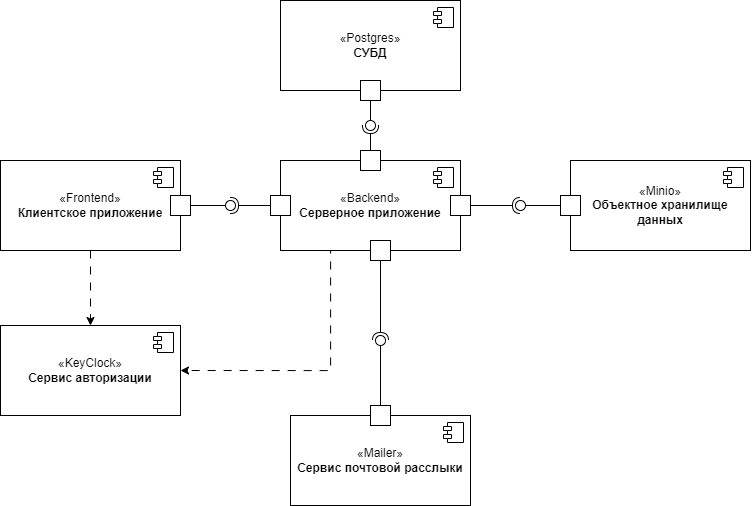

The diagram above was exported from draw.io. Its source (the exported page's mxGraphModel, read from the mxfile embedded in the PNG):
<mxGraphModel dx="805" dy="1505" grid="1" gridSize="10" guides="1" tooltips="1" connect="1" arrows="1" fold="1" page="1" pageScale="1" pageWidth="1100" pageHeight="850" background="none" math="0" shadow="0">
  <root>
    <mxCell id="0" />
    <mxCell id="1" parent="0" />
    <mxCell id="-X5OusWs7sxkkOVMP8NV-35" style="edgeStyle=orthogonalEdgeStyle;rounded=0;orthogonalLoop=1;jettySize=auto;html=1;dashed=1;dashPattern=8 8;" edge="1" parent="1" source="-X5OusWs7sxkkOVMP8NV-1" target="-X5OusWs7sxkkOVMP8NV-9">
      <mxGeometry relative="1" as="geometry" />
    </mxCell>
    <mxCell id="-X5OusWs7sxkkOVMP8NV-1" value="«Frontend»&lt;br&gt;&lt;b&gt;Клиентское приложение&lt;/b&gt;" style="html=1;dropTarget=0;whiteSpace=wrap;" vertex="1" parent="1">
      <mxGeometry x="180" y="170" width="180" height="90" as="geometry" />
    </mxCell>
    <mxCell id="-X5OusWs7sxkkOVMP8NV-2" value="" style="shape=module;jettyWidth=8;jettyHeight=4;" vertex="1" parent="-X5OusWs7sxkkOVMP8NV-1">
      <mxGeometry x="1" width="20" height="20" relative="1" as="geometry">
        <mxPoint x="-27" y="7" as="offset" />
      </mxGeometry>
    </mxCell>
    <mxCell id="-X5OusWs7sxkkOVMP8NV-34" style="edgeStyle=orthogonalEdgeStyle;rounded=0;orthogonalLoop=1;jettySize=auto;html=1;entryX=1;entryY=0.5;entryDx=0;entryDy=0;dashed=1;dashPattern=8 8;exitX=0.25;exitY=1;exitDx=0;exitDy=0;" edge="1" parent="1" source="-X5OusWs7sxkkOVMP8NV-3" target="-X5OusWs7sxkkOVMP8NV-9">
      <mxGeometry relative="1" as="geometry">
        <Array as="points">
          <mxPoint x="510" y="260" />
          <mxPoint x="510" y="380" />
        </Array>
      </mxGeometry>
    </mxCell>
    <mxCell id="-X5OusWs7sxkkOVMP8NV-3" value="«Backend»&lt;br&gt;&lt;b&gt;Серверное приложение&lt;/b&gt;" style="html=1;dropTarget=0;whiteSpace=wrap;" vertex="1" parent="1">
      <mxGeometry x="460" y="170" width="180" height="90" as="geometry" />
    </mxCell>
    <mxCell id="-X5OusWs7sxkkOVMP8NV-4" value="" style="shape=module;jettyWidth=8;jettyHeight=4;" vertex="1" parent="-X5OusWs7sxkkOVMP8NV-3">
      <mxGeometry x="1" width="20" height="20" relative="1" as="geometry">
        <mxPoint x="-27" y="7" as="offset" />
      </mxGeometry>
    </mxCell>
    <mxCell id="-X5OusWs7sxkkOVMP8NV-5" value="«Minio»&lt;br&gt;&lt;b&gt;Объектное хранилище данных&lt;/b&gt;" style="html=1;dropTarget=0;whiteSpace=wrap;" vertex="1" parent="1">
      <mxGeometry x="750" y="170" width="180" height="90" as="geometry" />
    </mxCell>
    <mxCell id="-X5OusWs7sxkkOVMP8NV-6" value="" style="shape=module;jettyWidth=8;jettyHeight=4;" vertex="1" parent="-X5OusWs7sxkkOVMP8NV-5">
      <mxGeometry x="1" width="20" height="20" relative="1" as="geometry">
        <mxPoint x="-27" y="7" as="offset" />
      </mxGeometry>
    </mxCell>
    <mxCell id="-X5OusWs7sxkkOVMP8NV-7" value="«Postgres»&lt;br&gt;&lt;b&gt;СУБД&lt;/b&gt;" style="html=1;dropTarget=0;whiteSpace=wrap;" vertex="1" parent="1">
      <mxGeometry x="460" y="10" width="180" height="90" as="geometry" />
    </mxCell>
    <mxCell id="-X5OusWs7sxkkOVMP8NV-8" value="" style="shape=module;jettyWidth=8;jettyHeight=4;" vertex="1" parent="-X5OusWs7sxkkOVMP8NV-7">
      <mxGeometry x="1" width="20" height="20" relative="1" as="geometry">
        <mxPoint x="-27" y="7" as="offset" />
      </mxGeometry>
    </mxCell>
    <mxCell id="-X5OusWs7sxkkOVMP8NV-9" value="«KeyClock»&lt;br&gt;&lt;b&gt;Сервис авторизации&lt;/b&gt;" style="html=1;dropTarget=0;whiteSpace=wrap;" vertex="1" parent="1">
      <mxGeometry x="180" y="335" width="180" height="90" as="geometry" />
    </mxCell>
    <mxCell id="-X5OusWs7sxkkOVMP8NV-10" value="" style="shape=module;jettyWidth=8;jettyHeight=4;" vertex="1" parent="-X5OusWs7sxkkOVMP8NV-9">
      <mxGeometry x="1" width="20" height="20" relative="1" as="geometry">
        <mxPoint x="-27" y="7" as="offset" />
      </mxGeometry>
    </mxCell>
    <mxCell id="-X5OusWs7sxkkOVMP8NV-11" value="" style="rounded=0;orthogonalLoop=1;jettySize=auto;html=1;endArrow=halfCircle;endFill=0;endSize=6;strokeWidth=1;sketch=0;" edge="1" target="-X5OusWs7sxkkOVMP8NV-13" parent="1" source="-X5OusWs7sxkkOVMP8NV-15">
      <mxGeometry relative="1" as="geometry">
        <mxPoint x="570" y="125" as="sourcePoint" />
      </mxGeometry>
    </mxCell>
    <mxCell id="-X5OusWs7sxkkOVMP8NV-12" value="" style="rounded=0;orthogonalLoop=1;jettySize=auto;html=1;endArrow=oval;endFill=0;sketch=0;sourcePerimeterSpacing=0;targetPerimeterSpacing=0;endSize=10;exitX=0.5;exitY=1;exitDx=0;exitDy=0;" edge="1" target="-X5OusWs7sxkkOVMP8NV-13" parent="1" source="-X5OusWs7sxkkOVMP8NV-7">
      <mxGeometry relative="1" as="geometry">
        <mxPoint x="530" y="125" as="sourcePoint" />
      </mxGeometry>
    </mxCell>
    <mxCell id="-X5OusWs7sxkkOVMP8NV-13" value="" style="ellipse;whiteSpace=wrap;html=1;align=center;aspect=fixed;fillColor=none;strokeColor=none;resizable=0;perimeter=centerPerimeter;rotatable=0;allowArrows=0;points=[];outlineConnect=1;" vertex="1" parent="1">
      <mxGeometry x="545" y="130" width="10" height="10" as="geometry" />
    </mxCell>
    <mxCell id="-X5OusWs7sxkkOVMP8NV-16" value="" style="whiteSpace=wrap;html=1;aspect=fixed;" vertex="1" parent="1">
      <mxGeometry x="540" y="90" width="20" height="20" as="geometry" />
    </mxCell>
    <mxCell id="-X5OusWs7sxkkOVMP8NV-17" value="" style="rounded=0;orthogonalLoop=1;jettySize=auto;html=1;endArrow=halfCircle;endFill=0;endSize=6;strokeWidth=1;sketch=0;" edge="1" parent="1" source="-X5OusWs7sxkkOVMP8NV-3" target="-X5OusWs7sxkkOVMP8NV-15">
      <mxGeometry relative="1" as="geometry">
        <mxPoint x="550" y="170" as="sourcePoint" />
        <mxPoint x="550" y="135" as="targetPoint" />
      </mxGeometry>
    </mxCell>
    <mxCell id="-X5OusWs7sxkkOVMP8NV-15" value="" style="whiteSpace=wrap;html=1;aspect=fixed;" vertex="1" parent="1">
      <mxGeometry x="540" y="160" width="20" height="20" as="geometry" />
    </mxCell>
    <mxCell id="-X5OusWs7sxkkOVMP8NV-18" value="" style="rounded=0;orthogonalLoop=1;jettySize=auto;html=1;endArrow=halfCircle;endFill=0;endSize=6;strokeWidth=1;sketch=0;exitX=1;exitY=0.5;exitDx=0;exitDy=0;" edge="1" target="-X5OusWs7sxkkOVMP8NV-20" parent="1" source="-X5OusWs7sxkkOVMP8NV-21">
      <mxGeometry relative="1" as="geometry">
        <mxPoint x="730" y="215" as="sourcePoint" />
        <Array as="points" />
      </mxGeometry>
    </mxCell>
    <mxCell id="-X5OusWs7sxkkOVMP8NV-19" value="" style="rounded=0;orthogonalLoop=1;jettySize=auto;html=1;endArrow=oval;endFill=0;sketch=0;sourcePerimeterSpacing=0;targetPerimeterSpacing=0;endSize=10;exitX=0;exitY=0.5;exitDx=0;exitDy=0;" edge="1" target="-X5OusWs7sxkkOVMP8NV-20" parent="1" source="-X5OusWs7sxkkOVMP8NV-5">
      <mxGeometry relative="1" as="geometry">
        <mxPoint x="660" y="215" as="sourcePoint" />
      </mxGeometry>
    </mxCell>
    <mxCell id="-X5OusWs7sxkkOVMP8NV-20" value="" style="ellipse;whiteSpace=wrap;html=1;align=center;aspect=fixed;fillColor=none;strokeColor=none;resizable=0;perimeter=centerPerimeter;rotatable=0;allowArrows=0;points=[];outlineConnect=1;" vertex="1" parent="1">
      <mxGeometry x="695" y="210" width="10" height="10" as="geometry" />
    </mxCell>
    <mxCell id="-X5OusWs7sxkkOVMP8NV-22" value="" style="rounded=0;orthogonalLoop=1;jettySize=auto;html=1;endArrow=halfCircle;endFill=0;endSize=6;strokeWidth=1;sketch=0;exitX=1;exitY=0.5;exitDx=0;exitDy=0;" edge="1" parent="1" source="-X5OusWs7sxkkOVMP8NV-3" target="-X5OusWs7sxkkOVMP8NV-21">
      <mxGeometry relative="1" as="geometry">
        <mxPoint x="640" y="215" as="sourcePoint" />
        <mxPoint x="700" y="215" as="targetPoint" />
        <Array as="points" />
      </mxGeometry>
    </mxCell>
    <mxCell id="-X5OusWs7sxkkOVMP8NV-21" value="" style="whiteSpace=wrap;html=1;aspect=fixed;" vertex="1" parent="1">
      <mxGeometry x="630" y="205" width="20" height="20" as="geometry" />
    </mxCell>
    <mxCell id="-X5OusWs7sxkkOVMP8NV-23" value="" style="whiteSpace=wrap;html=1;aspect=fixed;" vertex="1" parent="1">
      <mxGeometry x="740" y="205" width="20" height="20" as="geometry" />
    </mxCell>
    <mxCell id="-X5OusWs7sxkkOVMP8NV-27" value="" style="rounded=0;orthogonalLoop=1;jettySize=auto;html=1;endArrow=halfCircle;endFill=0;endSize=6;strokeWidth=1;sketch=0;exitX=0;exitY=0.5;exitDx=0;exitDy=0;" edge="1" target="-X5OusWs7sxkkOVMP8NV-29" parent="1" source="-X5OusWs7sxkkOVMP8NV-3">
      <mxGeometry relative="1" as="geometry">
        <mxPoint x="430" y="215" as="sourcePoint" />
      </mxGeometry>
    </mxCell>
    <mxCell id="-X5OusWs7sxkkOVMP8NV-28" value="" style="rounded=0;orthogonalLoop=1;jettySize=auto;html=1;endArrow=oval;endFill=0;sketch=0;sourcePerimeterSpacing=0;targetPerimeterSpacing=0;endSize=10;exitX=1;exitY=0.5;exitDx=0;exitDy=0;" edge="1" target="-X5OusWs7sxkkOVMP8NV-29" parent="1" source="-X5OusWs7sxkkOVMP8NV-30">
      <mxGeometry relative="1" as="geometry">
        <mxPoint x="390" y="215" as="sourcePoint" />
      </mxGeometry>
    </mxCell>
    <mxCell id="-X5OusWs7sxkkOVMP8NV-29" value="" style="ellipse;whiteSpace=wrap;html=1;align=center;aspect=fixed;fillColor=none;strokeColor=none;resizable=0;perimeter=centerPerimeter;rotatable=0;allowArrows=0;points=[];outlineConnect=1;" vertex="1" parent="1">
      <mxGeometry x="405" y="210" width="10" height="10" as="geometry" />
    </mxCell>
    <mxCell id="-X5OusWs7sxkkOVMP8NV-31" value="" style="rounded=0;orthogonalLoop=1;jettySize=auto;html=1;endArrow=oval;endFill=0;sketch=0;sourcePerimeterSpacing=0;targetPerimeterSpacing=0;endSize=10;exitX=1;exitY=0.5;exitDx=0;exitDy=0;" edge="1" parent="1" source="-X5OusWs7sxkkOVMP8NV-1">
      <mxGeometry relative="1" as="geometry">
        <mxPoint x="360" y="215" as="sourcePoint" />
        <mxPoint x="360" y="220" as="targetPoint" />
      </mxGeometry>
    </mxCell>
    <mxCell id="-X5OusWs7sxkkOVMP8NV-30" value="" style="whiteSpace=wrap;html=1;aspect=fixed;" vertex="1" parent="1">
      <mxGeometry x="350" y="205" width="20" height="20" as="geometry" />
    </mxCell>
    <mxCell id="-X5OusWs7sxkkOVMP8NV-32" value="" style="whiteSpace=wrap;html=1;aspect=fixed;" vertex="1" parent="1">
      <mxGeometry x="450" y="205" width="20" height="20" as="geometry" />
    </mxCell>
    <mxCell id="-X5OusWs7sxkkOVMP8NV-36" value="«Mailer»&lt;br&gt;&lt;b&gt;Сервис почтовой расслыки&lt;/b&gt;" style="html=1;dropTarget=0;whiteSpace=wrap;" vertex="1" parent="1">
      <mxGeometry x="470" y="425" width="180" height="90" as="geometry" />
    </mxCell>
    <mxCell id="-X5OusWs7sxkkOVMP8NV-37" value="" style="shape=module;jettyWidth=8;jettyHeight=4;" vertex="1" parent="-X5OusWs7sxkkOVMP8NV-36">
      <mxGeometry x="1" width="20" height="20" relative="1" as="geometry">
        <mxPoint x="-27" y="7" as="offset" />
      </mxGeometry>
    </mxCell>
    <mxCell id="-X5OusWs7sxkkOVMP8NV-38" value="" style="rounded=0;orthogonalLoop=1;jettySize=auto;html=1;endArrow=halfCircle;endFill=0;endSize=6;strokeWidth=1;sketch=0;" edge="1" parent="1">
      <mxGeometry relative="1" as="geometry">
        <mxPoint x="560" y="260" as="sourcePoint" />
        <mxPoint x="560" y="350" as="targetPoint" />
      </mxGeometry>
    </mxCell>
    <mxCell id="-X5OusWs7sxkkOVMP8NV-39" value="" style="rounded=0;orthogonalLoop=1;jettySize=auto;html=1;endArrow=oval;endFill=0;sketch=0;sourcePerimeterSpacing=0;targetPerimeterSpacing=0;endSize=10;exitX=0.5;exitY=0;exitDx=0;exitDy=0;" edge="1" parent="1" source="-X5OusWs7sxkkOVMP8NV-36">
      <mxGeometry relative="1" as="geometry">
        <mxPoint x="620" y="380" as="sourcePoint" />
        <mxPoint x="560" y="350" as="targetPoint" />
      </mxGeometry>
    </mxCell>
    <mxCell id="-X5OusWs7sxkkOVMP8NV-40" value="" style="ellipse;whiteSpace=wrap;html=1;align=center;aspect=fixed;fillColor=none;strokeColor=none;resizable=0;perimeter=centerPerimeter;rotatable=0;allowArrows=0;points=[];outlineConnect=1;" vertex="1" parent="1">
      <mxGeometry x="635" y="375" width="10" height="10" as="geometry" />
    </mxCell>
    <mxCell id="-X5OusWs7sxkkOVMP8NV-41" value="" style="whiteSpace=wrap;html=1;aspect=fixed;" vertex="1" parent="1">
      <mxGeometry x="550" y="250" width="20" height="20" as="geometry" />
    </mxCell>
    <mxCell id="-X5OusWs7sxkkOVMP8NV-42" value="" style="whiteSpace=wrap;html=1;aspect=fixed;" vertex="1" parent="1">
      <mxGeometry x="550" y="415" width="20" height="20" as="geometry" />
    </mxCell>
  </root>
</mxGraphModel>